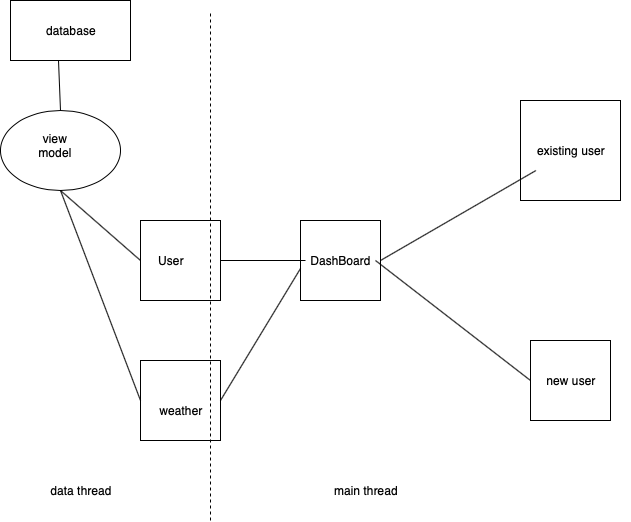

The diagram above was exported from draw.io. Its source (the exported page's mxGraphModel, read from the mxfile embedded in the PNG):
<mxGraphModel dx="889" dy="559" grid="1" gridSize="10" guides="1" tooltips="1" connect="1" arrows="1" fold="1" page="1" pageScale="1" pageWidth="850" pageHeight="1100" math="0" shadow="0">
  <root>
    <mxCell id="0" />
    <mxCell id="1" parent="0" />
    <mxCell id="0HGe4qHKYRGOUyE-rCEU-1" value="" style="whiteSpace=wrap;html=1;aspect=fixed;" vertex="1" parent="1">
      <mxGeometry x="320" y="240" width="80" height="80" as="geometry" />
    </mxCell>
    <mxCell id="0HGe4qHKYRGOUyE-rCEU-2" value="DashBoard" style="text;html=1;strokeColor=none;fillColor=none;align=center;verticalAlign=middle;whiteSpace=wrap;rounded=0;" vertex="1" parent="1">
      <mxGeometry x="325" y="265" width="70" height="30" as="geometry" />
    </mxCell>
    <mxCell id="0HGe4qHKYRGOUyE-rCEU-3" value="" style="whiteSpace=wrap;html=1;aspect=fixed;" vertex="1" parent="1">
      <mxGeometry x="160" y="240" width="80" height="80" as="geometry" />
    </mxCell>
    <mxCell id="0HGe4qHKYRGOUyE-rCEU-4" value="User" style="text;html=1;strokeColor=none;fillColor=none;align=center;verticalAlign=middle;whiteSpace=wrap;rounded=0;" vertex="1" parent="1">
      <mxGeometry x="170" y="270" width="40" height="20" as="geometry" />
    </mxCell>
    <mxCell id="0HGe4qHKYRGOUyE-rCEU-5" value="" style="endArrow=none;html=1;entryX=0;entryY=0.5;entryDx=0;entryDy=0;exitX=1;exitY=0.5;exitDx=0;exitDy=0;" edge="1" parent="1" source="0HGe4qHKYRGOUyE-rCEU-3" target="0HGe4qHKYRGOUyE-rCEU-2">
      <mxGeometry width="50" height="50" relative="1" as="geometry">
        <mxPoint x="120" y="390" as="sourcePoint" />
        <mxPoint x="170" y="340" as="targetPoint" />
      </mxGeometry>
    </mxCell>
    <mxCell id="0HGe4qHKYRGOUyE-rCEU-6" value="" style="whiteSpace=wrap;html=1;aspect=fixed;" vertex="1" parent="1">
      <mxGeometry x="540" y="120" width="100" height="100" as="geometry" />
    </mxCell>
    <mxCell id="0HGe4qHKYRGOUyE-rCEU-7" value="existing user" style="text;html=1;strokeColor=none;fillColor=none;align=center;verticalAlign=middle;whiteSpace=wrap;rounded=0;" vertex="1" parent="1">
      <mxGeometry x="530" y="150" width="120" height="40" as="geometry" />
    </mxCell>
    <mxCell id="0HGe4qHKYRGOUyE-rCEU-8" value="" style="whiteSpace=wrap;html=1;aspect=fixed;" vertex="1" parent="1">
      <mxGeometry x="550" y="360" width="80" height="80" as="geometry" />
    </mxCell>
    <mxCell id="0HGe4qHKYRGOUyE-rCEU-9" value="new user" style="text;html=1;strokeColor=none;fillColor=none;align=center;verticalAlign=middle;whiteSpace=wrap;rounded=0;" vertex="1" parent="1">
      <mxGeometry x="550" y="390" width="80" height="20" as="geometry" />
    </mxCell>
    <mxCell id="0HGe4qHKYRGOUyE-rCEU-10" value="" style="endArrow=none;html=1;entryX=0;entryY=0.5;entryDx=0;entryDy=0;exitX=1;exitY=0.5;exitDx=0;exitDy=0;" edge="1" parent="1" source="0HGe4qHKYRGOUyE-rCEU-2" target="0HGe4qHKYRGOUyE-rCEU-9">
      <mxGeometry width="50" height="50" relative="1" as="geometry">
        <mxPoint x="120" y="510" as="sourcePoint" />
        <mxPoint x="170" y="460" as="targetPoint" />
      </mxGeometry>
    </mxCell>
    <mxCell id="0HGe4qHKYRGOUyE-rCEU-11" value="" style="endArrow=none;html=1;" edge="1" parent="1" target="0HGe4qHKYRGOUyE-rCEU-7">
      <mxGeometry width="50" height="50" relative="1" as="geometry">
        <mxPoint x="400" y="280" as="sourcePoint" />
        <mxPoint x="170" y="460" as="targetPoint" />
      </mxGeometry>
    </mxCell>
    <mxCell id="0HGe4qHKYRGOUyE-rCEU-12" value="" style="whiteSpace=wrap;html=1;aspect=fixed;" vertex="1" parent="1">
      <mxGeometry x="160" y="380" width="80" height="80" as="geometry" />
    </mxCell>
    <mxCell id="0HGe4qHKYRGOUyE-rCEU-13" value="weather" style="text;html=1;strokeColor=none;fillColor=none;align=center;verticalAlign=middle;whiteSpace=wrap;rounded=0;" vertex="1" parent="1">
      <mxGeometry x="180" y="420" width="40" height="20" as="geometry" />
    </mxCell>
    <mxCell id="0HGe4qHKYRGOUyE-rCEU-16" value="" style="endArrow=none;html=1;exitX=1;exitY=0.5;exitDx=0;exitDy=0;entryX=0;entryY=0.6;entryDx=0;entryDy=0;entryPerimeter=0;" edge="1" parent="1" source="0HGe4qHKYRGOUyE-rCEU-12" target="0HGe4qHKYRGOUyE-rCEU-1">
      <mxGeometry width="50" height="50" relative="1" as="geometry">
        <mxPoint x="120" y="610" as="sourcePoint" />
        <mxPoint x="340" y="410" as="targetPoint" />
      </mxGeometry>
    </mxCell>
    <mxCell id="0HGe4qHKYRGOUyE-rCEU-17" value="" style="rounded=0;whiteSpace=wrap;html=1;" vertex="1" parent="1">
      <mxGeometry x="30" y="20" width="120" height="60" as="geometry" />
    </mxCell>
    <mxCell id="0HGe4qHKYRGOUyE-rCEU-18" value="database" style="text;html=1;strokeColor=none;fillColor=none;align=center;verticalAlign=middle;whiteSpace=wrap;rounded=0;" vertex="1" parent="1">
      <mxGeometry x="70" y="40" width="40" height="20" as="geometry" />
    </mxCell>
    <mxCell id="0HGe4qHKYRGOUyE-rCEU-19" value="" style="ellipse;whiteSpace=wrap;html=1;" vertex="1" parent="1">
      <mxGeometry x="20" y="130" width="120" height="80" as="geometry" />
    </mxCell>
    <mxCell id="0HGe4qHKYRGOUyE-rCEU-20" value="view model" style="text;html=1;strokeColor=none;fillColor=none;align=center;verticalAlign=middle;whiteSpace=wrap;rounded=0;" vertex="1" parent="1">
      <mxGeometry x="50" y="150" width="50" height="30" as="geometry" />
    </mxCell>
    <mxCell id="0HGe4qHKYRGOUyE-rCEU-21" value="" style="endArrow=none;html=1;entryX=0.4;entryY=1;entryDx=0;entryDy=0;entryPerimeter=0;exitX=0.5;exitY=0;exitDx=0;exitDy=0;" edge="1" parent="1" source="0HGe4qHKYRGOUyE-rCEU-19" target="0HGe4qHKYRGOUyE-rCEU-17">
      <mxGeometry width="50" height="50" relative="1" as="geometry">
        <mxPoint x="110" y="610" as="sourcePoint" />
        <mxPoint x="160" y="560" as="targetPoint" />
      </mxGeometry>
    </mxCell>
    <mxCell id="0HGe4qHKYRGOUyE-rCEU-23" value="" style="endArrow=none;html=1;entryX=0;entryY=0.5;entryDx=0;entryDy=0;exitX=0.5;exitY=1;exitDx=0;exitDy=0;" edge="1" parent="1" source="0HGe4qHKYRGOUyE-rCEU-19" target="0HGe4qHKYRGOUyE-rCEU-12">
      <mxGeometry width="50" height="50" relative="1" as="geometry">
        <mxPoint x="70" y="500" as="sourcePoint" />
        <mxPoint x="170" y="560" as="targetPoint" />
      </mxGeometry>
    </mxCell>
    <mxCell id="0HGe4qHKYRGOUyE-rCEU-24" value="" style="endArrow=none;html=1;exitX=0.5;exitY=1;exitDx=0;exitDy=0;" edge="1" parent="1" source="0HGe4qHKYRGOUyE-rCEU-19">
      <mxGeometry width="50" height="50" relative="1" as="geometry">
        <mxPoint x="20" y="610" as="sourcePoint" />
        <mxPoint x="160" y="280" as="targetPoint" />
      </mxGeometry>
    </mxCell>
    <mxCell id="0HGe4qHKYRGOUyE-rCEU-26" value="" style="endArrow=none;dashed=1;html=1;" edge="1" parent="1">
      <mxGeometry width="50" height="50" relative="1" as="geometry">
        <mxPoint x="230" y="540" as="sourcePoint" />
        <mxPoint x="230" y="30" as="targetPoint" />
      </mxGeometry>
    </mxCell>
    <mxCell id="0HGe4qHKYRGOUyE-rCEU-28" value="main thread" style="text;html=1;strokeColor=none;fillColor=none;align=center;verticalAlign=middle;whiteSpace=wrap;rounded=0;" vertex="1" parent="1">
      <mxGeometry x="310" y="495" width="150" height="30" as="geometry" />
    </mxCell>
    <mxCell id="0HGe4qHKYRGOUyE-rCEU-29" value="data thread" style="text;html=1;strokeColor=none;fillColor=none;align=center;verticalAlign=middle;whiteSpace=wrap;rounded=0;" vertex="1" parent="1">
      <mxGeometry x="55" y="490" width="90" height="40" as="geometry" />
    </mxCell>
  </root>
</mxGraphModel>